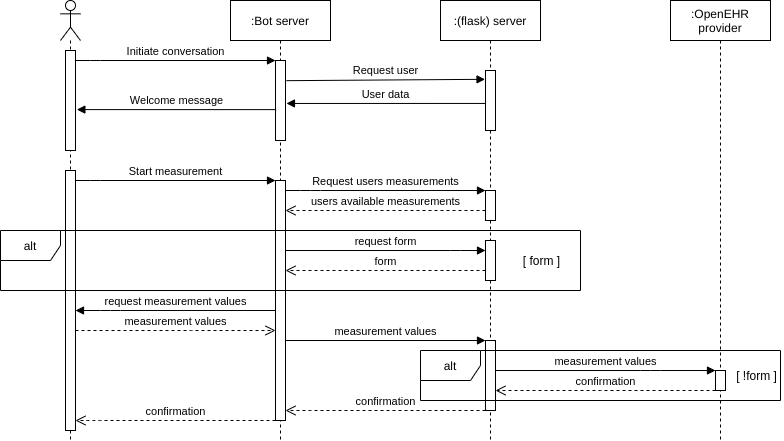

The diagram above was exported from draw.io. Its source (the exported page's mxGraphModel, read from the mxfile embedded in the PNG):
<mxGraphModel dx="1104" dy="1002" grid="1" gridSize="10" guides="1" tooltips="1" connect="1" arrows="1" fold="1" page="1" pageScale="1" pageWidth="850" pageHeight="1100" math="0" shadow="0">
  <root>
    <mxCell id="0" />
    <mxCell id="1" parent="0" />
    <mxCell id="lnuO0XK7MT8oTY_DSGbW-1" value="" style="shape=umlLifeline;participant=umlActor;perimeter=lifelinePerimeter;whiteSpace=wrap;html=1;container=1;collapsible=0;recursiveResize=0;verticalAlign=top;spacingTop=36;outlineConnect=0;" parent="1" vertex="1">
      <mxGeometry x="87" y="10" width="20" height="440" as="geometry" />
    </mxCell>
    <mxCell id="lnuO0XK7MT8oTY_DSGbW-5" value="" style="html=1;points=[];perimeter=orthogonalPerimeter;" parent="lnuO0XK7MT8oTY_DSGbW-1" vertex="1">
      <mxGeometry x="5" y="50" width="10" height="100" as="geometry" />
    </mxCell>
    <mxCell id="lnuO0XK7MT8oTY_DSGbW-30" value="" style="html=1;points=[];perimeter=orthogonalPerimeter;" parent="lnuO0XK7MT8oTY_DSGbW-1" vertex="1">
      <mxGeometry x="5" y="170" width="10" height="260" as="geometry" />
    </mxCell>
    <mxCell id="lnuO0XK7MT8oTY_DSGbW-2" value=":Bot server" style="shape=umlLifeline;perimeter=lifelinePerimeter;whiteSpace=wrap;html=1;container=1;collapsible=0;recursiveResize=0;outlineConnect=0;" parent="1" vertex="1">
      <mxGeometry x="257" y="10" width="100" height="440" as="geometry" />
    </mxCell>
    <mxCell id="lnuO0XK7MT8oTY_DSGbW-7" value="" style="html=1;points=[];perimeter=orthogonalPerimeter;" parent="lnuO0XK7MT8oTY_DSGbW-2" vertex="1">
      <mxGeometry x="45" y="60" width="10" height="80" as="geometry" />
    </mxCell>
    <mxCell id="JFKC1HPlCht9afHBWoQ1-5" value="" style="html=1;points=[];perimeter=orthogonalPerimeter;" parent="lnuO0XK7MT8oTY_DSGbW-2" vertex="1">
      <mxGeometry x="45" y="180" width="10" height="240" as="geometry" />
    </mxCell>
    <mxCell id="lnuO0XK7MT8oTY_DSGbW-3" value=":(flask) server" style="shape=umlLifeline;perimeter=lifelinePerimeter;whiteSpace=wrap;html=1;container=1;collapsible=0;recursiveResize=0;outlineConnect=0;" parent="1" vertex="1">
      <mxGeometry x="467" y="10" width="100" height="440" as="geometry" />
    </mxCell>
    <mxCell id="lnuO0XK7MT8oTY_DSGbW-9" value="" style="html=1;points=[];perimeter=orthogonalPerimeter;" parent="lnuO0XK7MT8oTY_DSGbW-3" vertex="1">
      <mxGeometry x="45" y="70" width="10" height="60" as="geometry" />
    </mxCell>
    <mxCell id="JFKC1HPlCht9afHBWoQ1-26" value="" style="html=1;points=[];perimeter=orthogonalPerimeter;" parent="lnuO0XK7MT8oTY_DSGbW-3" vertex="1">
      <mxGeometry x="45" y="340" width="10" height="70" as="geometry" />
    </mxCell>
    <mxCell id="lnuO0XK7MT8oTY_DSGbW-4" value=":OpenEHR provider" style="shape=umlLifeline;perimeter=lifelinePerimeter;whiteSpace=wrap;html=1;container=1;collapsible=0;recursiveResize=0;outlineConnect=0;" parent="1" vertex="1">
      <mxGeometry x="697" y="10" width="100" height="440" as="geometry" />
    </mxCell>
    <mxCell id="JFKC1HPlCht9afHBWoQ1-29" value="" style="html=1;points=[];perimeter=orthogonalPerimeter;" parent="lnuO0XK7MT8oTY_DSGbW-4" vertex="1">
      <mxGeometry x="45" y="370" width="10" height="20" as="geometry" />
    </mxCell>
    <mxCell id="lnuO0XK7MT8oTY_DSGbW-6" value="Initiate conversation" style="html=1;verticalAlign=bottom;endArrow=block;" parent="1" source="lnuO0XK7MT8oTY_DSGbW-5" target="lnuO0XK7MT8oTY_DSGbW-7" edge="1">
      <mxGeometry width="80" relative="1" as="geometry">
        <mxPoint x="107" y="70" as="sourcePoint" />
        <mxPoint x="297" y="70" as="targetPoint" />
        <Array as="points">
          <mxPoint x="117" y="70" />
        </Array>
      </mxGeometry>
    </mxCell>
    <mxCell id="JFKC1HPlCht9afHBWoQ1-2" value="Request user" style="html=1;verticalAlign=bottom;endArrow=block;exitX=1.096;exitY=0.252;exitDx=0;exitDy=0;exitPerimeter=0;entryX=-0.047;entryY=0.147;entryDx=0;entryDy=0;entryPerimeter=0;" parent="1" source="lnuO0XK7MT8oTY_DSGbW-7" target="lnuO0XK7MT8oTY_DSGbW-9" edge="1">
      <mxGeometry width="80" relative="1" as="geometry">
        <mxPoint x="327" y="90" as="sourcePoint" />
        <mxPoint x="407" y="90" as="targetPoint" />
      </mxGeometry>
    </mxCell>
    <mxCell id="JFKC1HPlCht9afHBWoQ1-3" value="User data" style="html=1;verticalAlign=bottom;endArrow=block;entryX=1.096;entryY=0.537;entryDx=0;entryDy=0;entryPerimeter=0;exitX=0.022;exitY=0.549;exitDx=0;exitDy=0;exitPerimeter=0;" parent="1" source="lnuO0XK7MT8oTY_DSGbW-9" target="lnuO0XK7MT8oTY_DSGbW-7" edge="1">
      <mxGeometry width="80" relative="1" as="geometry">
        <mxPoint x="377" y="100" as="sourcePoint" />
        <mxPoint x="457" y="100" as="targetPoint" />
      </mxGeometry>
    </mxCell>
    <mxCell id="JFKC1HPlCht9afHBWoQ1-4" value="Welcome message" style="html=1;verticalAlign=bottom;endArrow=block;entryX=1.136;entryY=0.591;entryDx=0;entryDy=0;entryPerimeter=0;exitX=0.062;exitY=0.614;exitDx=0;exitDy=0;exitPerimeter=0;" parent="1" source="lnuO0XK7MT8oTY_DSGbW-7" target="lnuO0XK7MT8oTY_DSGbW-5" edge="1">
      <mxGeometry width="80" relative="1" as="geometry">
        <mxPoint x="207" y="120" as="sourcePoint" />
        <mxPoint x="287" y="120" as="targetPoint" />
      </mxGeometry>
    </mxCell>
    <mxCell id="JFKC1HPlCht9afHBWoQ1-7" value="Start measurement" style="html=1;verticalAlign=bottom;endArrow=block;" parent="1" source="lnuO0XK7MT8oTY_DSGbW-30" target="JFKC1HPlCht9afHBWoQ1-5" edge="1">
      <mxGeometry width="80" relative="1" as="geometry">
        <mxPoint x="147" y="320" as="sourcePoint" />
        <mxPoint x="227" y="320" as="targetPoint" />
        <Array as="points">
          <mxPoint x="117" y="190" />
        </Array>
      </mxGeometry>
    </mxCell>
    <mxCell id="JFKC1HPlCht9afHBWoQ1-8" value="" style="html=1;points=[];perimeter=orthogonalPerimeter;" parent="1" vertex="1">
      <mxGeometry x="512" y="200" width="10" height="30" as="geometry" />
    </mxCell>
    <mxCell id="JFKC1HPlCht9afHBWoQ1-9" value="Request users measurements" style="html=1;verticalAlign=bottom;endArrow=block;" parent="1" source="JFKC1HPlCht9afHBWoQ1-5" target="JFKC1HPlCht9afHBWoQ1-8" edge="1">
      <mxGeometry width="80" relative="1" as="geometry">
        <mxPoint x="327" y="210" as="sourcePoint" />
        <mxPoint x="407" y="210" as="targetPoint" />
        <Array as="points">
          <mxPoint x="337" y="200" />
        </Array>
      </mxGeometry>
    </mxCell>
    <mxCell id="JFKC1HPlCht9afHBWoQ1-11" value="users available measurements" style="html=1;verticalAlign=bottom;endArrow=open;dashed=1;endSize=8;" parent="1" source="JFKC1HPlCht9afHBWoQ1-8" target="JFKC1HPlCht9afHBWoQ1-5" edge="1">
      <mxGeometry relative="1" as="geometry">
        <mxPoint x="487" y="220" as="sourcePoint" />
        <mxPoint x="407" y="220" as="targetPoint" />
        <Array as="points">
          <mxPoint x="337" y="220" />
        </Array>
      </mxGeometry>
    </mxCell>
    <mxCell id="JFKC1HPlCht9afHBWoQ1-16" value="[ form ]" style="text;html=1;strokeColor=none;fillColor=none;align=center;verticalAlign=middle;whiteSpace=wrap;rounded=0;" parent="1" vertex="1">
      <mxGeometry x="547" y="260" width="43" height="20" as="geometry" />
    </mxCell>
    <mxCell id="JFKC1HPlCht9afHBWoQ1-19" value="" style="html=1;points=[];perimeter=orthogonalPerimeter;" parent="1" vertex="1">
      <mxGeometry x="512" y="250" width="10" height="40" as="geometry" />
    </mxCell>
    <mxCell id="JFKC1HPlCht9afHBWoQ1-20" value="request form" style="html=1;verticalAlign=bottom;endArrow=block;" parent="1" source="JFKC1HPlCht9afHBWoQ1-5" target="JFKC1HPlCht9afHBWoQ1-19" edge="1">
      <mxGeometry width="80" relative="1" as="geometry">
        <mxPoint x="317" y="260" as="sourcePoint" />
        <mxPoint x="397" y="260" as="targetPoint" />
        <Array as="points">
          <mxPoint x="487" y="260" />
        </Array>
      </mxGeometry>
    </mxCell>
    <mxCell id="JFKC1HPlCht9afHBWoQ1-21" value="form" style="html=1;verticalAlign=bottom;endArrow=open;dashed=1;endSize=8;" parent="1" source="JFKC1HPlCht9afHBWoQ1-19" target="JFKC1HPlCht9afHBWoQ1-5" edge="1">
      <mxGeometry relative="1" as="geometry">
        <mxPoint x="447" y="280" as="sourcePoint" />
        <mxPoint x="367" y="280" as="targetPoint" />
        <Array as="points">
          <mxPoint x="337" y="280" />
        </Array>
      </mxGeometry>
    </mxCell>
    <mxCell id="JFKC1HPlCht9afHBWoQ1-22" value="request measurement values" style="html=1;verticalAlign=bottom;endArrow=block;" parent="1" source="JFKC1HPlCht9afHBWoQ1-5" target="lnuO0XK7MT8oTY_DSGbW-30" edge="1">
      <mxGeometry width="80" relative="1" as="geometry">
        <mxPoint x="187" y="330" as="sourcePoint" />
        <mxPoint x="267" y="330" as="targetPoint" />
        <Array as="points">
          <mxPoint x="137" y="320" />
        </Array>
      </mxGeometry>
    </mxCell>
    <mxCell id="JFKC1HPlCht9afHBWoQ1-24" value="measurement values" style="html=1;verticalAlign=bottom;endArrow=open;dashed=1;endSize=8;" parent="1" source="lnuO0XK7MT8oTY_DSGbW-30" target="JFKC1HPlCht9afHBWoQ1-5" edge="1">
      <mxGeometry relative="1" as="geometry">
        <mxPoint x="207" y="340" as="sourcePoint" />
        <mxPoint x="127" y="340" as="targetPoint" />
        <Array as="points">
          <mxPoint x="227" y="340" />
        </Array>
      </mxGeometry>
    </mxCell>
    <mxCell id="JFKC1HPlCht9afHBWoQ1-25" value="measurement values" style="html=1;verticalAlign=bottom;endArrow=block;" parent="1" source="JFKC1HPlCht9afHBWoQ1-5" target="JFKC1HPlCht9afHBWoQ1-26" edge="1">
      <mxGeometry width="80" relative="1" as="geometry">
        <mxPoint x="347" y="350" as="sourcePoint" />
        <mxPoint x="427" y="350" as="targetPoint" />
      </mxGeometry>
    </mxCell>
    <mxCell id="JFKC1HPlCht9afHBWoQ1-28" value="measurement values" style="html=1;verticalAlign=bottom;endArrow=block;" parent="1" source="JFKC1HPlCht9afHBWoQ1-26" target="JFKC1HPlCht9afHBWoQ1-29" edge="1">
      <mxGeometry width="80" relative="1" as="geometry">
        <mxPoint x="587" y="370" as="sourcePoint" />
        <mxPoint x="667" y="360" as="targetPoint" />
        <Array as="points">
          <mxPoint x="677" y="380" />
        </Array>
      </mxGeometry>
    </mxCell>
    <mxCell id="JFKC1HPlCht9afHBWoQ1-30" value="confirmation" style="html=1;verticalAlign=bottom;endArrow=open;dashed=1;endSize=8;" parent="1" source="JFKC1HPlCht9afHBWoQ1-29" target="JFKC1HPlCht9afHBWoQ1-26" edge="1">
      <mxGeometry relative="1" as="geometry">
        <mxPoint x="717" y="400" as="sourcePoint" />
        <mxPoint x="637" y="400" as="targetPoint" />
        <Array as="points">
          <mxPoint x="637" y="400" />
        </Array>
      </mxGeometry>
    </mxCell>
    <mxCell id="JFKC1HPlCht9afHBWoQ1-31" value="confirmation" style="html=1;verticalAlign=bottom;endArrow=open;dashed=1;endSize=8;" parent="1" source="JFKC1HPlCht9afHBWoQ1-26" target="JFKC1HPlCht9afHBWoQ1-5" edge="1">
      <mxGeometry relative="1" as="geometry">
        <mxPoint x="487" y="400" as="sourcePoint" />
        <mxPoint x="407" y="400" as="targetPoint" />
        <Array as="points">
          <mxPoint x="347" y="420" />
        </Array>
      </mxGeometry>
    </mxCell>
    <mxCell id="JFKC1HPlCht9afHBWoQ1-32" value="confirmation" style="html=1;verticalAlign=bottom;endArrow=open;dashed=1;endSize=8;" parent="1" source="JFKC1HPlCht9afHBWoQ1-5" target="lnuO0XK7MT8oTY_DSGbW-30" edge="1">
      <mxGeometry relative="1" as="geometry">
        <mxPoint x="277" y="410" as="sourcePoint" />
        <mxPoint x="197" y="410" as="targetPoint" />
        <Array as="points">
          <mxPoint x="117" y="430" />
        </Array>
      </mxGeometry>
    </mxCell>
    <mxCell id="JFKC1HPlCht9afHBWoQ1-35" value="[ !form ]" style="text;html=1;strokeColor=none;fillColor=none;align=center;verticalAlign=middle;whiteSpace=wrap;rounded=0;" parent="1" vertex="1">
      <mxGeometry x="757" y="375" width="53" height="20" as="geometry" />
    </mxCell>
    <mxCell id="JFKC1HPlCht9afHBWoQ1-33" value="alt" style="shape=umlFrame;whiteSpace=wrap;html=1;" parent="1" vertex="1">
      <mxGeometry x="447" y="360" width="360" height="50" as="geometry" />
    </mxCell>
    <mxCell id="JFKC1HPlCht9afHBWoQ1-13" value="alt" style="shape=umlFrame;whiteSpace=wrap;html=1;" parent="1" vertex="1">
      <mxGeometry x="27" y="240" width="580" height="60" as="geometry" />
    </mxCell>
  </root>
</mxGraphModel>